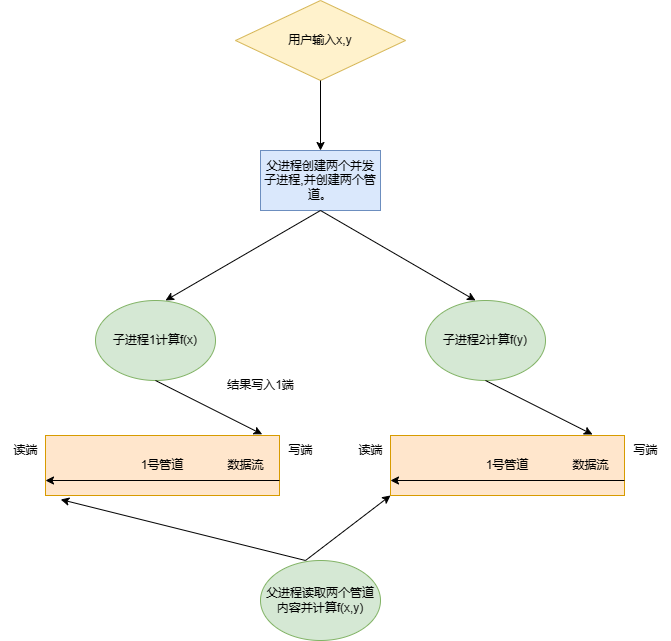

The diagram above was exported from draw.io. Its source (the exported page's mxGraphModel, read from the mxfile embedded in the PNG):
<mxGraphModel dx="1400" dy="775" grid="1" gridSize="10" guides="1" tooltips="1" connect="1" arrows="1" fold="1" page="1" pageScale="1" pageWidth="827" pageHeight="1169" math="0" shadow="0">
  <root>
    <mxCell id="0" />
    <mxCell id="1" parent="0" />
    <mxCell id="2czLKYWcUytxAGSSHtZe-1" value="用户输入x,y&lt;br&gt;" style="rhombus;whiteSpace=wrap;html=1;fillColor=#fff2cc;strokeColor=#d6b656;" vertex="1" parent="1">
      <mxGeometry x="320" y="50" width="170" height="80" as="geometry" />
    </mxCell>
    <mxCell id="2czLKYWcUytxAGSSHtZe-2" value="" style="endArrow=classic;html=1;rounded=0;exitX=0.5;exitY=1;exitDx=0;exitDy=0;" edge="1" parent="1" source="2czLKYWcUytxAGSSHtZe-1">
      <mxGeometry width="50" height="50" relative="1" as="geometry">
        <mxPoint x="400" y="280" as="sourcePoint" />
        <mxPoint x="405" y="200" as="targetPoint" />
      </mxGeometry>
    </mxCell>
    <mxCell id="2czLKYWcUytxAGSSHtZe-3" value="父进程创建两个并发子进程,并创建两个管道。" style="rounded=0;whiteSpace=wrap;html=1;fillColor=#dae8fc;strokeColor=#6c8ebf;" vertex="1" parent="1">
      <mxGeometry x="345" y="200" width="120" height="60" as="geometry" />
    </mxCell>
    <mxCell id="2czLKYWcUytxAGSSHtZe-4" value="" style="endArrow=classic;html=1;rounded=0;exitX=0.5;exitY=1;exitDx=0;exitDy=0;" edge="1" parent="1" source="2czLKYWcUytxAGSSHtZe-3">
      <mxGeometry width="50" height="50" relative="1" as="geometry">
        <mxPoint x="390" y="370" as="sourcePoint" />
        <mxPoint x="250" y="350" as="targetPoint" />
      </mxGeometry>
    </mxCell>
    <mxCell id="2czLKYWcUytxAGSSHtZe-5" value="" style="endArrow=classic;html=1;rounded=0;exitX=0.5;exitY=1;exitDx=0;exitDy=0;entryX=0.417;entryY=0;entryDx=0;entryDy=0;entryPerimeter=0;" edge="1" parent="1" source="2czLKYWcUytxAGSSHtZe-3" target="2czLKYWcUytxAGSSHtZe-7">
      <mxGeometry width="50" height="50" relative="1" as="geometry">
        <mxPoint x="390" y="370" as="sourcePoint" />
        <mxPoint x="480" y="360" as="targetPoint" />
      </mxGeometry>
    </mxCell>
    <mxCell id="2czLKYWcUytxAGSSHtZe-6" value="子进程1计算f(x)&lt;br&gt;" style="ellipse;whiteSpace=wrap;html=1;fillColor=#d5e8d4;strokeColor=#82b366;" vertex="1" parent="1">
      <mxGeometry x="180" y="350" width="120" height="80" as="geometry" />
    </mxCell>
    <mxCell id="2czLKYWcUytxAGSSHtZe-7" value="子进程2计算f(y)" style="ellipse;whiteSpace=wrap;html=1;fillColor=#d5e8d4;strokeColor=#82b366;" vertex="1" parent="1">
      <mxGeometry x="510" y="350" width="120" height="80" as="geometry" />
    </mxCell>
    <mxCell id="2czLKYWcUytxAGSSHtZe-9" value="1号管道" style="rounded=0;whiteSpace=wrap;html=1;fillColor=#ffe6cc;strokeColor=#d79b00;" vertex="1" parent="1">
      <mxGeometry x="130" y="485" width="234" height="60" as="geometry" />
    </mxCell>
    <mxCell id="2czLKYWcUytxAGSSHtZe-12" value="" style="endArrow=classic;html=1;rounded=0;exitX=0.5;exitY=1;exitDx=0;exitDy=0;entryX=0.926;entryY=-0.02;entryDx=0;entryDy=0;entryPerimeter=0;" edge="1" parent="1" source="2czLKYWcUytxAGSSHtZe-6" target="2czLKYWcUytxAGSSHtZe-9">
      <mxGeometry width="50" height="50" relative="1" as="geometry">
        <mxPoint x="390" y="530" as="sourcePoint" />
        <mxPoint x="440" y="480" as="targetPoint" />
      </mxGeometry>
    </mxCell>
    <mxCell id="2czLKYWcUytxAGSSHtZe-15" value="结果写入1端" style="text;html=1;align=center;verticalAlign=middle;resizable=0;points=[];autosize=1;strokeColor=none;fillColor=none;" vertex="1" parent="1">
      <mxGeometry x="300" y="420" width="90" height="30" as="geometry" />
    </mxCell>
    <mxCell id="2czLKYWcUytxAGSSHtZe-16" value="" style="endArrow=classic;html=1;rounded=0;exitX=1;exitY=0.75;exitDx=0;exitDy=0;entryX=0;entryY=0.75;entryDx=0;entryDy=0;" edge="1" parent="1" source="2czLKYWcUytxAGSSHtZe-9" target="2czLKYWcUytxAGSSHtZe-9">
      <mxGeometry width="50" height="50" relative="1" as="geometry">
        <mxPoint x="390" y="530" as="sourcePoint" />
        <mxPoint x="440" y="480" as="targetPoint" />
      </mxGeometry>
    </mxCell>
    <mxCell id="2czLKYWcUytxAGSSHtZe-17" value="写端" style="text;html=1;align=center;verticalAlign=middle;resizable=0;points=[];autosize=1;strokeColor=none;fillColor=none;" vertex="1" parent="1">
      <mxGeometry x="360" y="485" width="50" height="30" as="geometry" />
    </mxCell>
    <mxCell id="2czLKYWcUytxAGSSHtZe-18" value="读端" style="text;html=1;align=center;verticalAlign=middle;resizable=0;points=[];autosize=1;strokeColor=none;fillColor=none;" vertex="1" parent="1">
      <mxGeometry x="85" y="485" width="50" height="30" as="geometry" />
    </mxCell>
    <mxCell id="2czLKYWcUytxAGSSHtZe-19" value="数据流&lt;br&gt;" style="text;html=1;align=center;verticalAlign=middle;resizable=0;points=[];autosize=1;strokeColor=none;fillColor=none;" vertex="1" parent="1">
      <mxGeometry x="300" y="500" width="60" height="30" as="geometry" />
    </mxCell>
    <mxCell id="2czLKYWcUytxAGSSHtZe-26" value="1号管道" style="rounded=0;whiteSpace=wrap;html=1;fillColor=#ffe6cc;strokeColor=#d79b00;" vertex="1" parent="1">
      <mxGeometry x="475" y="485" width="234" height="60" as="geometry" />
    </mxCell>
    <mxCell id="2czLKYWcUytxAGSSHtZe-27" value="" style="endArrow=classic;html=1;rounded=0;exitX=1;exitY=0.75;exitDx=0;exitDy=0;entryX=0;entryY=0.75;entryDx=0;entryDy=0;" edge="1" parent="1" source="2czLKYWcUytxAGSSHtZe-26" target="2czLKYWcUytxAGSSHtZe-26">
      <mxGeometry width="50" height="50" relative="1" as="geometry">
        <mxPoint x="735" y="530" as="sourcePoint" />
        <mxPoint x="785" y="480" as="targetPoint" />
      </mxGeometry>
    </mxCell>
    <mxCell id="2czLKYWcUytxAGSSHtZe-28" value="写端" style="text;html=1;align=center;verticalAlign=middle;resizable=0;points=[];autosize=1;strokeColor=none;fillColor=none;" vertex="1" parent="1">
      <mxGeometry x="705" y="485" width="50" height="30" as="geometry" />
    </mxCell>
    <mxCell id="2czLKYWcUytxAGSSHtZe-29" value="读端" style="text;html=1;align=center;verticalAlign=middle;resizable=0;points=[];autosize=1;strokeColor=none;fillColor=none;" vertex="1" parent="1">
      <mxGeometry x="430" y="485" width="50" height="30" as="geometry" />
    </mxCell>
    <mxCell id="2czLKYWcUytxAGSSHtZe-30" value="数据流&lt;br&gt;" style="text;html=1;align=center;verticalAlign=middle;resizable=0;points=[];autosize=1;strokeColor=none;fillColor=none;" vertex="1" parent="1">
      <mxGeometry x="645" y="500" width="60" height="30" as="geometry" />
    </mxCell>
    <mxCell id="2czLKYWcUytxAGSSHtZe-31" value="" style="endArrow=classic;html=1;rounded=0;exitX=0.5;exitY=1;exitDx=0;exitDy=0;entryX=0.926;entryY=-0.02;entryDx=0;entryDy=0;entryPerimeter=0;" edge="1" parent="1">
      <mxGeometry width="50" height="50" relative="1" as="geometry">
        <mxPoint x="570" y="430" as="sourcePoint" />
        <mxPoint x="677" y="484" as="targetPoint" />
      </mxGeometry>
    </mxCell>
    <mxCell id="2czLKYWcUytxAGSSHtZe-32" value="父进程读取两个管道内容并计算f(x,y)" style="ellipse;whiteSpace=wrap;html=1;fillColor=#d5e8d4;strokeColor=#82b366;" vertex="1" parent="1">
      <mxGeometry x="345" y="610" width="120" height="80" as="geometry" />
    </mxCell>
    <mxCell id="2czLKYWcUytxAGSSHtZe-33" value="" style="endArrow=classic;html=1;rounded=0;entryX=0.065;entryY=1.067;entryDx=0;entryDy=0;entryPerimeter=0;" edge="1" parent="1" target="2czLKYWcUytxAGSSHtZe-9">
      <mxGeometry width="50" height="50" relative="1" as="geometry">
        <mxPoint x="390" y="610" as="sourcePoint" />
        <mxPoint x="440" y="560" as="targetPoint" />
      </mxGeometry>
    </mxCell>
    <mxCell id="2czLKYWcUytxAGSSHtZe-34" value="" style="endArrow=classic;html=1;rounded=0;entryX=0;entryY=1;entryDx=0;entryDy=0;" edge="1" parent="1" target="2czLKYWcUytxAGSSHtZe-26">
      <mxGeometry width="50" height="50" relative="1" as="geometry">
        <mxPoint x="390" y="610" as="sourcePoint" />
        <mxPoint x="440" y="560" as="targetPoint" />
      </mxGeometry>
    </mxCell>
  </root>
</mxGraphModel>